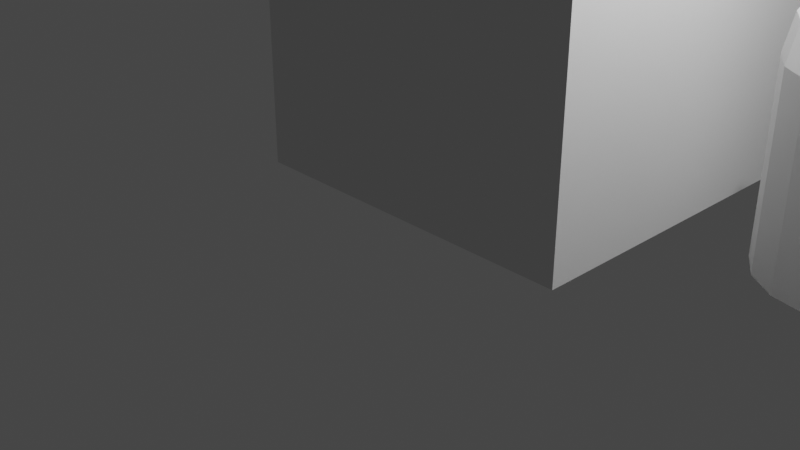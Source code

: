 # Source: 23_challenge.blend  (saved by Blender 2.93.21; exported with 4.5.12 LTS)
import bpy
from mathutils import Matrix  # noqa: F401  (used for matrix-valued properties, if any)

bpy.ops.wm.read_factory_settings(use_empty=True)
scene = bpy.context.scene
scene.name = 'Scene'

# ---- collections
col_collection = bpy.data.collections.new('Collection'); scene.collection.children.link(col_collection)

# ---- world
world_world = bpy.data.worlds.new('World'); scene.world = world_world
world_world.use_nodes = True; world_world.node_tree.nodes.clear()
_N = world_world.node_tree.nodes; _L = world_world.node_tree.links
n0 = _N.new('ShaderNodeOutputWorld'); n0.name = 'World Output'; n0.location = (300, 300)
n1 = _N.new('ShaderNodeBackground'); n1.name = 'Background'; n1.location = (10, 300)
n1.inputs[0].default_value = (0.05088, 0.05088, 0.05088, 1.0)
_L.new(n1.outputs[0], n0.inputs[0])
n0.is_active_output = True
world_world.color = (0.05088, 0.05088, 0.05088)
world_world.use_sun_shadow = False
world_world.sun_shadow_jitter_overblur = 0.0

# ---- cameras
cam_camera = bpy.data.cameras.new('Camera')
cam_camera.clip_end = 100.0
cam_camera.ortho_scale = 7.314

# ---- lights
light_light = bpy.data.lights.new('Light', 'POINT')
light_light.transmission_factor = 0.0
light_light.energy = 1000.0
light_light.shadow_soft_size = 0.1
light_light.shadow_maximum_resolution = 0.006
light_light.use_absolute_resolution = True

# ---- meshes
me_cube_001 = bpy.data.meshes.new('Cube.001')
me_cube_001.from_pydata([(-2.0, 0.0, 2.0), (-2.0, 4.0, 2.0), (-1.0, 3.0, 4.0), (2.0, 0.0, 2.0), (2.0, 4.0, 2.0), (1.0, 3.0, 4.0), (-1.0, 1.0, 4.0), (0.0, 2.0, 5.0), (1.0, 1.0, 4.0), (-2.0, 4.0, 2.0), (-2.0, 0.0, 2.0), (2.0, 4.0, 2.0), (2.0, 0.0, 2.0), (-2.0, 4.0, -1.0), (-2.0, 0.0, -1.0), (2.0, 4.0, -1.0), (2.0, 0.0, -1.0), (3.767, 2.98, 1.7), (3.767, 3.197, 1.376), (3.913, 2.627, 1.917), (4.038, 2.926, 1.7), (4.121, 3.127, 1.376), (4.15, 3.197, 0.9929), (4.038, 2.544, 1.917), (4.267, 2.773, 1.7), (4.42, 2.926, 1.376), (4.121, 2.42, 1.917), (4.42, 2.544, 1.7), (4.621, 2.627, 1.376), (4.15, 2.273, 1.917), (4.474, 2.273, 1.7), (4.691, 2.273, 1.376), (4.767, 2.273, 0.9929), (4.121, 2.127, 1.917), (4.42, 2.003, 1.7), (4.621, 1.92, 1.376), (4.691, 1.89, 0.9929), (3.384, 3.197, 0.9929), (3.384, 3.197, -1.007), (4.038, 2.003, 1.917), (4.267, 1.773, 1.7), (4.42, 1.62, 1.376), (3.06, 2.98, -1.007), (2.843, 2.656, 0.9929), (3.913, 1.92, 1.917), (4.038, 1.62, 1.7), (4.121, 1.42, 1.376), (2.843, 2.656, -1.007), (2.767, 2.273, 0.9929), (2.767, 2.273, -1.007), (3.767, 2.273, 1.993), (3.767, 1.89, 1.917), (3.767, 1.566, 1.7), (3.767, 1.349, 1.376), (3.767, 1.273, 0.9929), (2.843, 1.89, -1.007), (3.621, 1.92, 1.917), (3.496, 1.62, 1.7), (3.413, 1.42, 1.376), (3.384, 1.349, 0.9929), (3.06, 1.566, -1.007), (3.384, 1.349, -1.007), (3.496, 2.003, 1.917), (3.267, 1.773, 1.7), (3.114, 1.62, 1.376), (3.06, 1.566, 0.9929), (3.767, 1.273, -1.007), (4.15, 1.349, 0.9929), (4.15, 1.349, -1.007), (3.413, 2.127, 1.917), (3.114, 2.003, 1.7), (2.913, 1.92, 1.376), (2.843, 1.89, 0.9929), (4.474, 1.566, 0.9929), (4.474, 1.566, -1.007), (3.384, 2.273, 1.917), (3.06, 2.273, 1.7), (2.843, 2.273, 1.376), (4.691, 1.89, -1.007), (4.767, 2.273, -1.007), (3.413, 2.42, 1.917), (3.114, 2.544, 1.7), (2.913, 2.627, 1.376), (4.691, 2.656, 0.9929), (4.691, 2.656, -1.007), (4.474, 2.98, 0.9929), (3.496, 2.544, 1.917), (3.267, 2.773, 1.7), (3.114, 2.926, 1.376), (3.06, 2.98, 0.9929), (4.474, 2.98, -1.007), (4.15, 3.197, -1.007), (3.621, 2.627, 1.917), (3.496, 2.926, 1.7), (3.413, 3.127, 1.376), (3.767, 3.273, 0.9929), (3.767, 3.273, -1.007), (3.767, 2.656, 1.917)], [], [(0, 6, 2, 1), (1, 2, 5, 4), (4, 5, 8, 3), (3, 8, 6, 0), (3, 0, 10, 12), (5, 2, 6, 8), (6, 7, 2), (2, 7, 5), (5, 7, 8), (8, 7, 6), (9, 11, 15, 13), (1, 4, 11, 9), (0, 1, 9, 10), (4, 3, 12, 11), (13, 15, 16, 14), (11, 12, 16, 15), (10, 9, 13, 14), (12, 10, 14, 16), (18, 17, 20, 21), (97, 50, 19), (95, 18, 21, 22), (17, 97, 19, 20), (22, 21, 25, 85), (20, 19, 23, 24), (21, 20, 24, 25), (19, 50, 23), (85, 25, 28, 83), (24, 23, 26, 27), (25, 24, 27, 28), (23, 50, 26), (38, 96, 91, 90, 84, 79, 78, 74, 68, 66, 61, 60, 55, 49, 47, 42), (38, 37, 95, 96), (28, 27, 30, 31), (26, 50, 29), (42, 89, 37, 38), (83, 28, 31, 32), (27, 26, 29, 30), (31, 30, 34, 35), (29, 50, 33), (95, 37, 89, 43, 48, 72, 65, 59, 54, 67, 73, 36, 32, 83, 85, 22), (32, 31, 35, 36), (30, 29, 33, 34), (47, 43, 89, 42), (49, 48, 43, 47), (36, 35, 41, 73), (34, 33, 39, 40), (35, 34, 40, 41), (33, 50, 39), (40, 39, 44, 45), (55, 72, 48, 49), (41, 40, 45, 46), (39, 50, 44), (60, 65, 72, 55), (73, 41, 46, 67), (61, 59, 65, 60), (46, 45, 52, 53), (44, 50, 51), (67, 46, 53, 54), (45, 44, 51, 52), (51, 50, 56), (66, 54, 59, 61), (54, 53, 58, 59), (52, 51, 56, 57), (53, 52, 57, 58), (59, 58, 64, 65), (57, 56, 62, 63), (68, 67, 54, 66), (58, 57, 63, 64), (56, 50, 62), (74, 73, 67, 68), (78, 36, 73, 74), (64, 63, 70, 71), (62, 50, 69), (65, 64, 71, 72), (63, 62, 69, 70), (84, 83, 32, 79), (71, 70, 76, 77), (69, 50, 75), (72, 71, 77, 48), (70, 69, 75, 76), (79, 32, 36, 78), (48, 77, 82, 43), (76, 75, 80, 81), (90, 85, 83, 84), (77, 76, 81, 82), (75, 50, 80), (43, 82, 88, 89), (81, 80, 86, 87), (91, 22, 85, 90), (82, 81, 87, 88), (80, 50, 86), (96, 95, 22, 91), (88, 87, 93, 94), (86, 50, 92), (89, 88, 94, 37), (87, 86, 92, 93), (94, 93, 17, 18), (92, 50, 97), (37, 94, 18, 95), (93, 92, 97, 17)])
_uv = me_cube_001.uv_layers.new(name='UVMap')
_uv.uv.foreach_set('vector', [0.375, 0.0, 0.625, 0.0, 0.625, 0.25, 0.375, 0.25, 0.375, 0.25, 0.625, 0.25, 0.625, 0.5, 0.375, 0.5, 0.375, 0.5, 0.625, 0.5, 0.625, 0.75, 0.375, 0.75, 0.375, 0.75, 0.625, 0.75, 0.625, 1.0, 0.375, 1.0, 0.375, 0.75, 0.375, 1.0, 0.375, 1.0, 0.375, 0.75, 0.625, 0.5, 0.875, 0.5, 0.875, 0.75, 0.625, 0.75, 0.375, 0.0, 0.625, 0.25, 0.375, 0.25, 0.375, 0.25, 0.625, 0.5, 0.375, 0.5, 0.375, 0.5, 0.625, 0.75, 0.375, 0.75, 0.375, 0.75, 0.625, 1.0, 0.375, 1.0, 0.375, 0.25, 0.375, 0.5, 0.375, 0.5, 0.375, 0.25, 0.375, 0.25, 0.375, 0.5, 0.375, 0.5, 0.375, 0.25, 0.375, 0.0, 0.375, 0.25, 0.375, 0.25, 0.375, 0.0, 0.375, 0.5, 0.375, 0.75, 0.375, 0.75, 0.375, 0.5, 0.125, 0.5, 0.375, 0.5, 0.375, 0.75, 0.125, 0.75, 0.375, 0.5, 0.375, 0.75, 0.375, 0.75, 0.375, 0.5, 0.375, 0.0, 0.375, 0.25, 0.375, 0.25, 0.375, 0.0, 0.375, 0.75, 0.375, 1.0, 0.375, 1.0, 0.375, 0.75, 0.75, 0.625, 0.75, 0.75, 0.6875, 0.75, 0.6875, 0.625, 0.75, 0.875, 0.7187, 1.0, 0.6875, 0.875, 0.75, 0.5, 0.75, 0.625, 0.6875, 0.625, 0.6875, 0.5, 0.75, 0.75, 0.75, 0.875, 0.6875, 0.875, 0.6875, 0.75, 0.6875, 0.5, 0.6875, 0.625, 0.625, 0.625, 0.625, 0.5, 0.6875, 0.75, 0.6875, 0.875, 0.625, 0.875, 0.625, 0.75, 0.6875, 0.625, 0.6875, 0.75, 0.625, 0.75, 0.625, 0.625, 0.6875, 0.875, 0.6562, 1.0, 0.625, 0.875, 0.625, 0.5, 0.625, 0.625, 0.5625, 0.625, 0.5625, 0.5, 0.625, 0.75, 0.625, 0.875, 0.5625, 0.875, 0.5625, 0.75, 0.625, 0.625, 0.625, 0.75, 0.5625, 0.75, 0.5625, 0.625, 0.625, 0.875, 0.5937, 1.0, 0.5625, 0.875, 0.6582, 0.4717, 0.75, 0.49, 0.8418, 0.4717, 0.9197, 0.4197, 0.9717, 0.3418, 0.99, 0.25, 0.9717, 0.1582, 0.9197, 0.08029, 0.8418, 0.02827, 0.75, 0.01, 0.6582, 0.02827, 0.5803, 0.08029, 0.5283, 0.1582, 0.51, 0.25, 0.5283, 0.3418, 0.5803, 0.4197, 1.0, 0.5, 1.0, 1.0, 0.9375, 1.0, 0.9375, 0.5, 0.5625, 0.625, 0.5625, 0.75, 0.5, 0.75, 0.5, 0.625, 0.5625, 0.875, 0.5312, 1.0, 0.5, 0.875, 0.9375, 0.5, 0.9375, 1.0, 0.875, 1.0, 0.875, 0.5, 0.5625, 0.5, 0.5625, 0.625, 0.5, 0.625, 0.5, 0.5, 0.5625, 0.75, 0.5625, 0.875, 0.5, 0.875, 0.5, 0.75, 0.5, 0.625, 0.5, 0.75, 0.4375, 0.75, 0.4375, 0.625, 0.5, 0.875, 0.4687, 1.0, 0.4375, 0.875, 0.25, 0.49, 0.1582, 0.4717, 0.08029, 0.4197, 0.02827, 0.3418, 0.01, 0.25, 0.02827, 0.1582, 0.08029, 0.08029, 0.1582, 0.02827, 0.25, 0.01, 0.3418, 0.02827, 0.4197, 0.08029, 0.4717, 0.1582, 0.49, 0.25, 0.4717, 0.3418, 0.4197, 0.4197, 0.3418, 0.4717, 0.5, 0.5, 0.5, 0.625, 0.4375, 0.625, 0.4375, 0.5, 0.5, 0.75, 0.5, 0.875, 0.4375, 0.875, 0.4375, 0.75, 0.875, 0.5, 0.875, 1.0, 0.8125, 1.0, 0.8125, 0.5, 0.8125, 0.5, 0.8125, 1.0, 0.75, 1.0, 0.75, 0.5, 0.4375, 0.5, 0.4375, 0.625, 0.375, 0.625, 0.375, 0.5, 0.4375, 0.75, 0.4375, 0.875, 0.375, 0.875, 0.375, 0.75, 0.4375, 0.625, 0.4375, 0.75, 0.375, 0.75, 0.375, 0.625, 0.4375, 0.875, 0.4062, 1.0, 0.375, 0.875, 0.375, 0.75, 0.375, 0.875, 0.3125, 0.875, 0.3125, 0.75, 0.75, 0.5, 0.75, 1.0, 0.6875, 1.0, 0.6875, 0.5, 0.375, 0.625, 0.375, 0.75, 0.3125, 0.75, 0.3125, 0.625, 0.375, 0.875, 0.3437, 1.0, 0.3125, 0.875, 0.6875, 0.5, 0.6875, 1.0, 0.625, 1.0, 0.625, 0.5, 0.375, 0.5, 0.375, 0.625, 0.3125, 0.625, 0.3125, 0.5, 0.625, 0.5, 0.625, 1.0, 0.5625, 1.0, 0.5625, 0.5, 0.3125, 0.625, 0.3125, 0.75, 0.25, 0.75, 0.25, 0.625, 0.3125, 0.875, 0.2812, 1.0, 0.25, 0.875, 0.3125, 0.5, 0.3125, 0.625, 0.25, 0.625, 0.25, 0.5, 0.3125, 0.75, 0.3125, 0.875, 0.25, 0.875, 0.25, 0.75, 0.25, 0.875, 0.2188, 1.0, 0.1875, 0.875, 0.5625, 0.5, 0.5625, 1.0, 0.5, 1.0, 0.5, 0.5, 0.25, 0.5, 0.25, 0.625, 0.1875, 0.625, 0.1875, 0.5, 0.25, 0.75, 0.25, 0.875, 0.1875, 0.875, 0.1875, 0.75, 0.25, 0.625, 0.25, 0.75, 0.1875, 0.75, 0.1875, 0.625, 0.1875, 0.5, 0.1875, 0.625, 0.125, 0.625, 0.125, 0.5, 0.1875, 0.75, 0.1875, 0.875, 0.125, 0.875, 0.125, 0.75, 0.5, 0.5, 0.5, 1.0, 0.4375, 1.0, 0.4375, 0.5, 0.1875, 0.625, 0.1875, 0.75, 0.125, 0.75, 0.125, 0.625, 0.1875, 0.875, 0.1563, 1.0, 0.125, 0.875, 0.4375, 0.5, 0.4375, 1.0, 0.375, 1.0, 0.375, 0.5, 0.375, 0.5, 0.375, 1.0, 0.3125, 1.0, 0.3125, 0.5, 0.125, 0.625, 0.125, 0.75, 0.0625, 0.75, 0.0625, 0.625, 0.125, 0.875, 0.09375, 1.0, 0.0625, 0.875, 0.125, 0.5, 0.125, 0.625, 0.0625, 0.625, 0.0625, 0.5, 0.125, 0.75, 0.125, 0.875, 0.0625, 0.875, 0.0625, 0.75, 0.3125, 0.5, 0.3125, 1.0, 0.25, 1.0, 0.25, 0.5, 0.0625, 0.625, 0.0625, 0.75, 0.0, 0.75, 0.0, 0.625, 0.0625, 0.875, 0.03125, 1.0, 0.0, 0.875, 0.0625, 0.5, 0.0625, 0.625, 0.0, 0.625, 0.0, 0.5, 0.0625, 0.75, 0.0625, 0.875, 0.0, 0.875, 0.0, 0.75, 0.25, 0.5, 0.25, 1.0, 0.1875, 1.0, 0.1875, 0.5, 1.0, 0.5, 1.0, 0.625, 0.9375, 0.625, 0.9375, 0.5, 1.0, 0.75, 1.0, 0.875, 0.9375, 0.875, 0.9375, 0.75, 0.1875, 0.5, 0.1875, 1.0, 0.125, 1.0, 0.125, 0.5, 1.0, 0.625, 1.0, 0.75, 0.9375, 0.75, 0.9375, 0.625, 1.0, 0.875, 0.9688, 1.0, 0.9375, 0.875, 0.9375, 0.5, 0.9375, 0.625, 0.875, 0.625, 0.875, 0.5, 0.9375, 0.75, 0.9375, 0.875, 0.875, 0.875, 0.875, 0.75, 0.125, 0.5, 0.125, 1.0, 0.0625, 1.0, 0.0625, 0.5, 0.9375, 0.625, 0.9375, 0.75, 0.875, 0.75, 0.875, 0.625, 0.9375, 0.875, 0.9062, 1.0, 0.875, 0.875, 0.0625, 0.5, 0.0625, 1.0, 0.0, 1.0, 0.0, 0.5, 0.875, 0.625, 0.875, 0.75, 0.8125, 0.75, 0.8125, 0.625, 0.875, 0.875, 0.8437, 1.0, 0.8125, 0.875, 0.875, 0.5, 0.875, 0.625, 0.8125, 0.625, 0.8125, 0.5, 0.875, 0.75, 0.875, 0.875, 0.8125, 0.875, 0.8125, 0.75, 0.8125, 0.625, 0.8125, 0.75, 0.75, 0.75, 0.75, 0.625, 0.8125, 0.875, 0.7812, 1.0, 0.75, 0.875, 0.8125, 0.5, 0.8125, 0.625, 0.75, 0.625, 0.75, 0.5, 0.8125, 0.75, 0.8125, 0.875, 0.75, 0.875, 0.75, 0.75])
me_cube_001.use_remesh_fix_poles = True
me_cube_001.use_remesh_preserve_attributes = False
me_cube_001.update()

# ---- objects
ob_light = bpy.data.objects.new('Light', light_light)
ob_camera = bpy.data.objects.new('Camera', cam_camera)
ob_cube = bpy.data.objects.new('Cube', me_cube_001)

# ---- transforms, parenting, visibility, modifiers, constraints
ob_light.location = (4.076, 1.005, 5.904)
ob_light.rotation_euler = (0.6503, 0.05522, 1.866)
ob_light.lock_rotations_4d = False
ob_light.empty_display_type = 'ARROWS'
ob_light.color = (0.0, 0.0, 0.0, 0.0)
ob_light.lineart.crease_threshold = 0.0
ob_camera.location = (7.359, -6.926, 4.958)
ob_camera.rotation_euler = (1.109, 0.0, 0.8149)
ob_camera.lock_rotations_4d = False
ob_camera.empty_display_type = 'ARROWS'
ob_camera.color = (0.0, 0.0, 0.0, 0.0)
ob_camera.display_type = 'WIRE'
ob_camera.lineart.crease_threshold = 0.0
ob_cube.location = (0.0, 0.0, 1.0)

# ---- collection membership
col_collection.objects.link(ob_light)
col_collection.objects.link(ob_camera)
col_collection.objects.link(ob_cube)

# ---- scene / render settings (as saved in the file)
scene.camera = ob_camera
scene.frame_start = 1; scene.frame_end = 250; scene.frame_set(1)
scene.render.engine = 'BLENDER_EEVEE_NEXT'
scene.cycles.use_denoising = False
scene.cycles.samples = 128
scene.cycles.sampling_pattern = 'TABULATED_SOBOL'
scene.cycles.use_adaptive_sampling = False
scene.cycles.use_light_tree = False
scene.view_settings.view_transform = 'Filmic'
bpy.context.view_layer.update()
